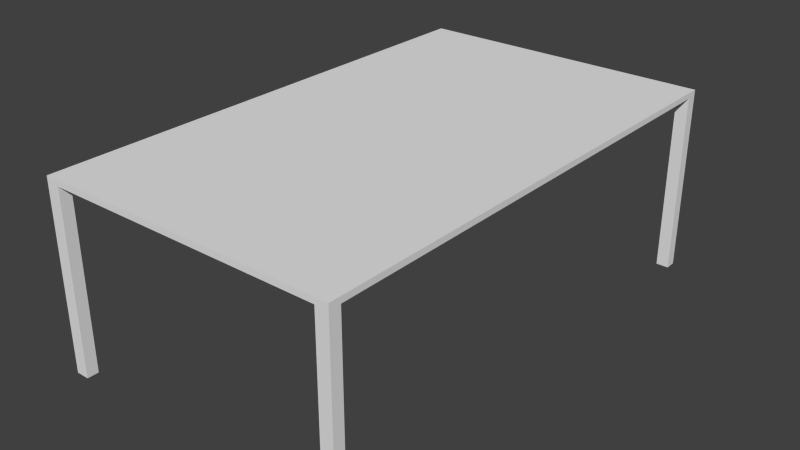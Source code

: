 # Source: table.blend  (saved by Blender 2.74.0; exported with 4.5.12 LTS)
import bpy
from mathutils import Matrix  # noqa: F401  (used for matrix-valued properties, if any)

bpy.ops.wm.read_factory_settings(use_empty=True)
scene = bpy.context.scene
scene.name = 'Scene'

# ---- collections
col_collection_1 = bpy.data.collections.new('Collection 1'); scene.collection.children.link(col_collection_1)

# ---- materials (node trees are filled in below, after node groups)
mat_material = bpy.data.materials.new('Material')
mat_material.alpha_threshold = 0.0
mat_material.use_transparent_shadow = False
mat_material.roughness = 0.5
mat_material.line_color = (0.0, 0.0, 0.0, 1.0)

# ---- material node trees

# ---- world
world_world = bpy.data.worlds.new('World'); scene.world = world_world
world_world.color = (0.05088, 0.05088, 0.05088)
world_world.use_sun_shadow = False
world_world.sun_shadow_jitter_overblur = 0.0
world_world.cycles.sampling_method = 'MANUAL'
world_world.cycles.sample_map_resolution = 256

# ---- meshes
me_cube = bpy.data.meshes.new('Cube')
me_cube.from_pydata([(1.0, 1.0, -1.0), (1.0, -1.0, -1.0), (-1.0, -1.0, -1.0), (-1.0, 1.0, -1.0), (1.0, 1.0, 1.0), (1.0, -1.0, 1.0), (-1.0, -1.0, 1.0), (-1.0, 1.0, 1.0), (1.0, 0.956, -1.0), (-1.0, 0.956, -1.0), (1.0, -0.9541, -1.0), (-1.0, -0.9541, -1.0), (-0.9108, 1.0, -1.0), (-0.9108, -1.0, -1.0), (-0.9108, 0.956, -1.0), (-0.9108, -0.9541, -1.0), (0.9172, 1.0, -1.0), (0.9172, -1.0, -1.0), (0.9172, 0.956, -1.0), (0.9172, -0.9541, -1.0), (1.0, -0.9541, -64.49), (1.0, -1.0, -64.49), (-0.9108, 1.0, -64.49), (-1.0, 1.0, -64.49), (-0.9108, -1.0, -64.49), (-1.0, -1.0, -64.49), (-1.0, 0.956, -64.49), (1.0, 1.0, -64.49), (1.0, 0.956, -64.49), (-0.9108, 0.956, -64.49), (-1.0, -0.9541, -64.49), (-0.9108, -0.9541, -64.49), (0.9172, 1.0, -64.49), (0.9172, -1.0, -64.49), (0.9172, 0.956, -64.49), (0.9172, -0.9541, -64.49)], [], [(16, 0, 27, 32), (7, 3, 9, 11, 2, 6), (8, 18, 34, 28), (6, 2, 13, 17, 1, 5), (12, 3, 7, 4, 0, 16), (7, 6, 5, 4), (17, 19, 35, 33), (15, 11, 9, 14, 12, 16, 18, 8, 10, 19, 17, 13), (5, 1, 10, 8, 0, 4), (14, 9, 26, 29), (31, 24, 25, 30), (22, 29, 26, 23), (20, 21, 33, 35), (27, 28, 34, 32), (18, 16, 32, 34), (10, 1, 21, 20), (2, 11, 30, 25), (19, 10, 20, 35), (9, 3, 23, 26), (11, 15, 31, 30), (12, 14, 29, 22), (13, 2, 25, 24), (1, 17, 33, 21), (3, 12, 22, 23), (0, 8, 28, 27), (15, 13, 24, 31)])
me_cube.materials.append(mat_material)
me_cube.use_remesh_preserve_volume = False
me_cube.use_remesh_preserve_attributes = False
me_cube.use_mirror_vertex_groups = False
me_cube.update()

# ---- objects
ob_cube = bpy.data.objects.new('Cube', me_cube)

# ---- transforms, parenting, visibility, modifiers, constraints
ob_cube.location = (0.0, 0.0, 0.0)
ob_cube.scale = (1.578, 2.629, 0.02974)
ob_cube.lock_rotations_4d = False
ob_cube.empty_display_type = 'ARROWS'
ob_cube.lineart.crease_threshold = 0.0

# ---- collection membership
col_collection_1.objects.link(ob_cube)

# ---- scene / render settings (as saved in the file)
scene.frame_start = 1; scene.frame_end = 250; scene.frame_set(1)
scene.render.engine = 'BLENDER_EEVEE_NEXT'
scene.render.resolution_percentage = 50
scene.render.dither_intensity = 0.0
scene.cycles.use_denoising = False
scene.cycles.samples = 10
scene.cycles.sampling_pattern = 'TABULATED_SOBOL'
scene.cycles.light_sampling_threshold = 0.0
scene.cycles.use_adaptive_sampling = False
scene.cycles.use_light_tree = False
scene.cycles.blur_glossy = 0.0
scene.cycles.pixel_filter_type = 'GAUSSIAN'
scene.cycles.sample_clamp_indirect = 0.0
scene.view_settings.view_transform = 'Standard'
bpy.context.view_layer.update()

# ---- added for rendering (the .blend has no active camera and no usable light): camera, sun
cam_auto = bpy.data.cameras.new('AutoCamera')
cam_auto.lens = 50.0
cam_auto.sensor_width = 36.0
cam_auto.clip_end = 1000.0
ob_auto_camera = bpy.data.objects.new('AutoCamera', cam_auto)
scene.collection.objects.link(ob_auto_camera)
ob_auto_camera.location = (5.95303, -7.14364, 3.81839)
ob_auto_camera.rotation_euler = (1.09748, -7.21219e-08, 0.694738)
scene.camera = ob_auto_camera
light_auto_sun = bpy.data.lights.new('AutoSun', 'SUN')
light_auto_sun.energy = 3.0
light_auto_sun.angle = 0.0523599
ob_auto_sun = bpy.data.objects.new('AutoSun', light_auto_sun)
scene.collection.objects.link(ob_auto_sun)
ob_auto_sun.rotation_euler = (0.872665, 0.174533, 0.523599)
bpy.context.view_layer.update()
